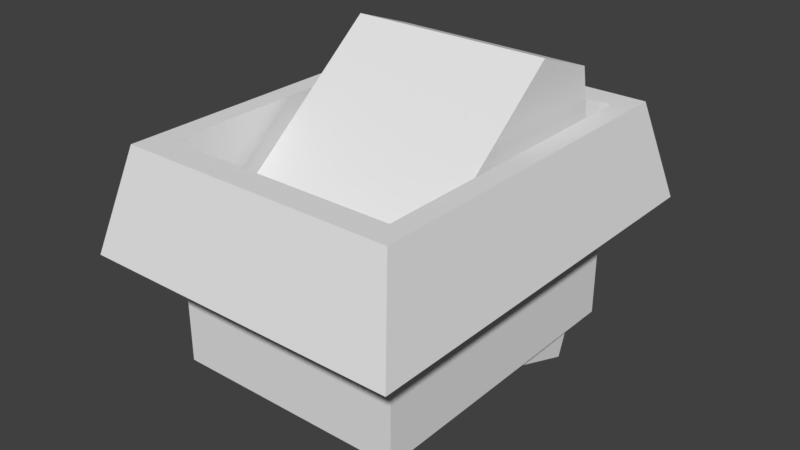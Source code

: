 # Source: toggle-switch.blend  (saved by Blender 2.78.0; exported with 4.5.12 LTS)
import bpy
from mathutils import Matrix  # noqa: F401  (used for matrix-valued properties, if any)

bpy.ops.wm.read_factory_settings(use_empty=True)
scene = bpy.context.scene
scene.name = 'Scene'

# ---- collections
col_collection_1 = bpy.data.collections.new('Collection 1'); scene.collection.children.link(col_collection_1)

# ---- materials (node trees are filled in below, after node groups)
mat_shipbase = bpy.data.materials.new('ShipBase')
mat_shipbase.alpha_threshold = 0.0
mat_shipbase.use_transparent_shadow = False
mat_shipbase.roughness = 0.5

# ---- material node trees

# ---- world
world_world = bpy.data.worlds.new('World'); scene.world = world_world
world_world.color = (0.05088, 0.05088, 0.05088)
world_world.use_sun_shadow = False
world_world.sun_shadow_jitter_overblur = 0.0
world_world.cycles.sampling_method = 'MANUAL'

# ---- meshes
me_cube_001 = bpy.data.meshes.new('Cube.001')
me_cube_001.from_pydata([(0.05809, 0.07535, -0.1), (0.05809, -0.07535, -0.1), (-0.05809, 0.07535, -0.1), (-0.05809, -0.07535, -0.1), (0.05809, 0.07535, 0.006712), (0.05809, -0.07535, 0.006712), (-0.05809, 0.07535, 0.006712), (-0.05809, -0.07535, 0.006712), (0.06809, 0.08832, 0.006712), (0.06809, -0.08832, 0.006712), (-0.06809, 0.08832, 0.006712), (-0.06809, -0.08832, 0.006712), (0.07893, 0.1024, -0.04199), (0.07893, -0.1024, -0.04199), (-0.07893, 0.1024, -0.04199), (-0.07893, -0.1024, -0.04199), (0.05, 0.06094, -0.1222), (0.05, 0.0817, -0.06514), (0.05, -0.06094, -0.07782), (0.05, -0.04018, -0.02078), (-0.05, 0.06094, -0.1222), (-0.05, 0.0817, -0.06514), (-0.05, -0.06094, -0.07782), (-0.05, -0.04018, -0.02078), (0.05, -0.01605, -0.09416), (0.05, 0.01605, -0.1058), (0.05, 0.06394, 0.02571), (0.05, 0.03183, 0.0374), (-0.05, 0.01605, -0.1058), (-0.05, -0.01605, -0.09416), (-0.05, 0.03183, 0.0374), (-0.05, 0.06394, 0.02571)], [], [(0, 6, 2), (3, 5, 1), (5, 8, 4), (6, 11, 7), (9, 12, 8), (10, 15, 11), (6, 8, 10), (5, 11, 9), (1, 4, 0), (8, 14, 10), (11, 13, 9), (6, 3, 2), (24, 19, 18), (19, 22, 18), (28, 21, 20), (21, 16, 20), (26, 21, 31), (19, 30, 23), (30, 26, 31), (23, 29, 22), (29, 31, 28), (17, 25, 16), (26, 24, 25), (0, 4, 6), (3, 7, 5), (5, 9, 8), (6, 10, 11), (9, 13, 12), (10, 14, 15), (6, 4, 8), (5, 7, 11), (1, 5, 4), (8, 12, 14), (11, 15, 13), (6, 7, 3), (24, 27, 19), (19, 23, 22), (28, 31, 21), (21, 17, 16), (26, 17, 21), (19, 27, 30), (30, 27, 26), (23, 30, 29), (29, 30, 31), (17, 26, 25), (26, 27, 24)])
_uv = me_cube_001.uv_layers.new(name='UVMap')
_uv.uv.foreach_set('vector', [0.7411, 0.5345, 0.9282, 0.3627, 0.9282, 0.5345, 0.8606, 0.01352, 0.6735, 0.1854, 0.6735, 0.01352, 0.7576, 0.7604, 0.494, 0.7766, 0.5149, 0.7604, 0.05705, 0.8619, 0.3206, 0.8458, 0.2998, 0.8619, 0.7785, 0.7766, 0.4713, 0.8569, 0.494, 0.7766, 0.03616, 0.8458, 0.3433, 0.7654, 0.3206, 0.8458, 0.692, 0.9865, 0.4888, 0.9656, 0.7081, 0.9656, 0.707, 0.2124, 0.9102, 0.2333, 0.6909, 0.2333, 0.714, 0.3627, 0.4713, 0.5345, 0.4713, 0.3627, 0.4888, 0.9656, 0.7256, 0.8839, 0.7081, 0.9656, 0.9102, 0.2333, 0.6735, 0.3149, 0.6909, 0.2333, 0.4713, 0.5615, 0.714, 0.7334, 0.4713, 0.7334, 0.2785, 0.01352, 0.2016, 0.1113, 0.2016, 0.01352, 0.01352, 0.6406, 0.1746, 0.7384, 0.01352, 0.7384, 0.5145, 0.01352, 0.4375, 0.1113, 0.4375, 0.01352, 0.1746, 0.1113, 0.01352, 0.01352, 0.1746, 0.01352, 0.01352, 0.3484, 0.1746, 0.1113, 0.1746, 0.3484, 0.01352, 0.6406, 0.1746, 0.4035, 0.1746, 0.6406, 0.1746, 0.4035, 0.01352, 0.3484, 0.1746, 0.3484, 0.6464, 0.1113, 0.5695, 0.01352, 0.6464, 0.01352, 0.5695, 0.01352, 0.5145, 0.3356, 0.5145, 0.01352, 0.4105, 0.1113, 0.3336, 0.01352, 0.4105, 0.01352, 0.3336, 0.3356, 0.2785, 0.01352, 0.3336, 0.01352, 0.7411, 0.5345, 0.7411, 0.3627, 0.9282, 0.3627, 0.8606, 0.01352, 0.8606, 0.1854, 0.6735, 0.1854, 0.7576, 0.7604, 0.7785, 0.7766, 0.494, 0.7766, 0.05705, 0.8619, 0.03616, 0.8458, 0.3206, 0.8458, 0.7785, 0.7766, 0.8011, 0.8569, 0.4713, 0.8569, 0.03616, 0.8458, 0.01352, 0.7654, 0.3433, 0.7654, 0.692, 0.9865, 0.5049, 0.9865, 0.4888, 0.9656, 0.707, 0.2124, 0.8941, 0.2124, 0.9102, 0.2333, 0.714, 0.3627, 0.714, 0.5345, 0.4713, 0.5345, 0.4888, 0.9656, 0.4713, 0.8839, 0.7256, 0.8839, 0.9102, 0.2333, 0.9277, 0.3149, 0.6735, 0.3149, 0.4713, 0.5615, 0.714, 0.5615, 0.714, 0.7334, 0.2785, 0.01352, 0.2785, 0.3356, 0.2016, 0.1113, 0.01352, 0.6406, 0.1746, 0.6406, 0.1746, 0.7384, 0.5145, 0.01352, 0.5145, 0.3356, 0.4375, 0.1113, 0.1746, 0.1113, 0.01352, 0.1113, 0.01352, 0.01352, 0.01352, 0.3484, 0.01352, 0.1113, 0.1746, 0.1113, 0.01352, 0.6406, 0.01352, 0.4035, 0.1746, 0.4035, 0.1746, 0.4035, 0.01352, 0.4035, 0.01352, 0.3484, 0.6464, 0.1113, 0.5695, 0.3356, 0.5695, 0.01352, 0.5695, 0.01352, 0.5695, 0.3356, 0.5145, 0.3356, 0.4105, 0.1113, 0.3336, 0.3356, 0.3336, 0.01352, 0.3336, 0.3356, 0.2785, 0.3356, 0.2785, 0.01352])
me_cube_001.materials.append(mat_shipbase)
me_cube_001.use_remesh_preserve_volume = False
me_cube_001.use_remesh_preserve_attributes = False
me_cube_001.use_mirror_vertex_groups = False
me_cube_001.update()

# ---- objects
ob_toggleswitch = bpy.data.objects.new('ToggleSwitch', me_cube_001)

# ---- transforms, parenting, visibility, modifiers, constraints
ob_toggleswitch.location = (0.0, 0.0, 0.0)
ob_toggleswitch.lineart.crease_threshold = 0.0

# ---- collection membership
col_collection_1.objects.link(ob_toggleswitch)

# ---- scene / render settings (as saved in the file)
scene.frame_start = 0; scene.frame_end = 1; scene.frame_set(1)
scene.render.engine = 'BLENDER_EEVEE_NEXT'
scene.render.resolution_percentage = 50
scene.render.fps = 60
scene.render.dither_intensity = 0.0
scene.cycles.use_denoising = False
scene.cycles.samples = 128
scene.cycles.sampling_pattern = 'TABULATED_SOBOL'
scene.cycles.light_sampling_threshold = 0.0
scene.cycles.use_adaptive_sampling = False
scene.cycles.use_light_tree = False
scene.cycles.blur_glossy = 0.0
scene.cycles.sample_clamp_indirect = 0.0
scene.view_settings.view_transform = 'Standard'
bpy.context.view_layer.update()

# ---- added for rendering (the .blend has no active camera and no usable light): camera, sun
cam_auto = bpy.data.cameras.new('AutoCamera')
cam_auto.lens = 50.0
cam_auto.sensor_width = 36.0
cam_auto.clip_end = 1000.0
ob_auto_camera = bpy.data.objects.new('AutoCamera', cam_auto)
scene.collection.objects.link(ob_auto_camera)
ob_auto_camera.location = (0.281113, -0.337336, 0.1825)
ob_auto_camera.rotation_euler = (1.09748, -7.21219e-08, 0.694738)
scene.camera = ob_auto_camera
light_auto_sun = bpy.data.lights.new('AutoSun', 'SUN')
light_auto_sun.energy = 3.0
light_auto_sun.angle = 0.0523599
ob_auto_sun = bpy.data.objects.new('AutoSun', light_auto_sun)
scene.collection.objects.link(ob_auto_sun)
ob_auto_sun.rotation_euler = (0.872665, 0.174533, 0.523599)
bpy.context.view_layer.update()
